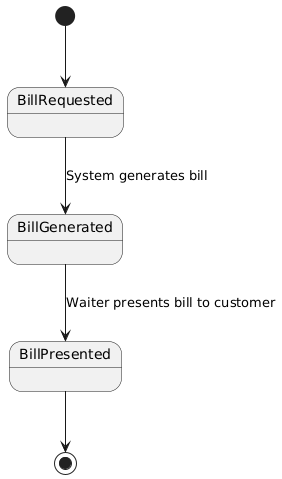

The diagram above was rendered by PlantUML. Its source (embedded in the PNG):
@startuml
[*] --> BillRequested
BillRequested --> BillGenerated : System generates bill
BillGenerated --> BillPresented : Waiter presents bill to customer
BillPresented --> [*]
@enduml